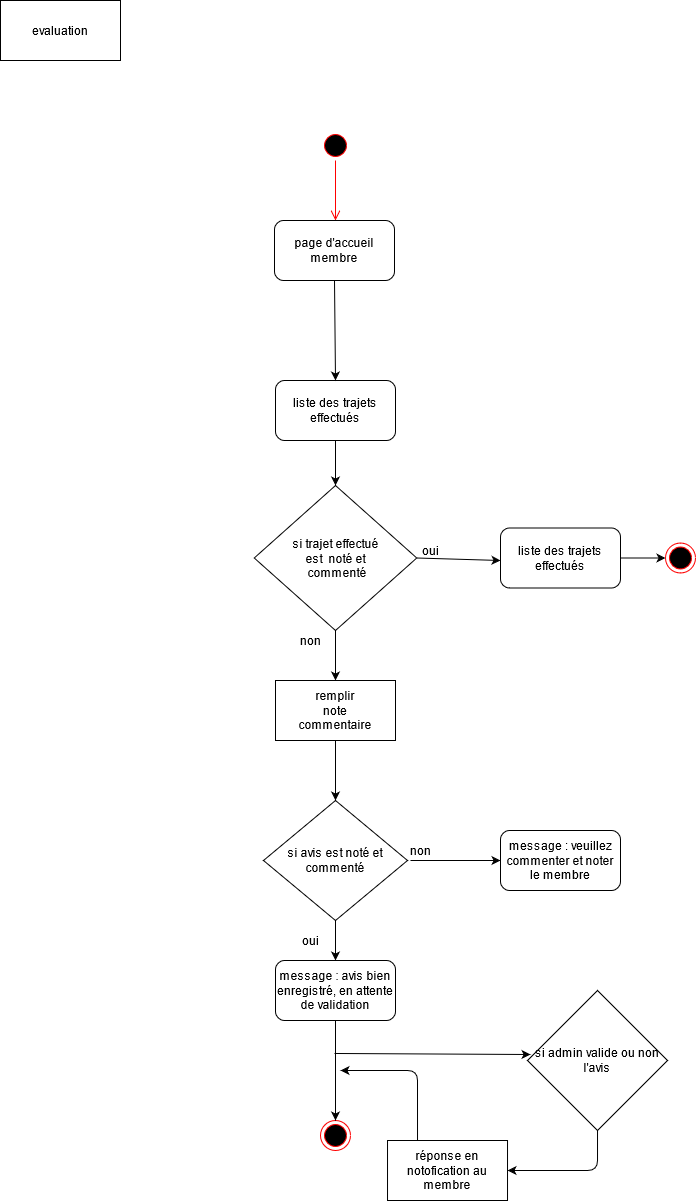

The diagram above was exported from draw.io. Its source (the exported page's mxGraphModel, read from the mxfile embedded in the PNG):
<mxGraphModel dx="868" dy="372" grid="1" gridSize="10" guides="1" tooltips="1" connect="1" arrows="1" fold="1" page="1" pageScale="1" pageWidth="827" pageHeight="1169" math="0" shadow="0">
  <root>
    <mxCell id="0" />
    <mxCell id="1" parent="0" />
    <mxCell id="WlvthCDfUQ7wR4ocvhht-1" value="evaluation" style="rounded=0;whiteSpace=wrap;html=1;" parent="1" vertex="1">
      <mxGeometry x="80" y="40" width="120" height="60" as="geometry" />
    </mxCell>
    <mxCell id="WlvthCDfUQ7wR4ocvhht-2" value="" style="ellipse;html=1;shape=startState;fillColor=#000000;strokeColor=#ff0000;" parent="1" vertex="1">
      <mxGeometry x="400" y="170" width="30" height="30" as="geometry" />
    </mxCell>
    <mxCell id="WlvthCDfUQ7wR4ocvhht-3" value="" style="edgeStyle=orthogonalEdgeStyle;html=1;verticalAlign=bottom;endArrow=open;endSize=8;strokeColor=#ff0000;" parent="1" source="WlvthCDfUQ7wR4ocvhht-2" edge="1">
      <mxGeometry relative="1" as="geometry">
        <mxPoint x="415" y="260" as="targetPoint" />
      </mxGeometry>
    </mxCell>
    <mxCell id="WlvthCDfUQ7wR4ocvhht-4" value="page d'accueil membre" style="rounded=1;whiteSpace=wrap;html=1;" parent="1" vertex="1">
      <mxGeometry x="354" y="260" width="120" height="60" as="geometry" />
    </mxCell>
    <mxCell id="WlvthCDfUQ7wR4ocvhht-5" value="liste des trajets effectués" style="rounded=1;whiteSpace=wrap;html=1;" parent="1" vertex="1">
      <mxGeometry x="355" y="420" width="120" height="60" as="geometry" />
    </mxCell>
    <mxCell id="WlvthCDfUQ7wR4ocvhht-6" value="" style="endArrow=classic;html=1;exitX=0.5;exitY=1;exitDx=0;exitDy=0;entryX=0.5;entryY=0;entryDx=0;entryDy=0;" parent="1" source="WlvthCDfUQ7wR4ocvhht-4" target="WlvthCDfUQ7wR4ocvhht-5" edge="1">
      <mxGeometry width="50" height="50" relative="1" as="geometry">
        <mxPoint x="530" y="490" as="sourcePoint" />
        <mxPoint x="580" y="440" as="targetPoint" />
      </mxGeometry>
    </mxCell>
    <mxCell id="WlvthCDfUQ7wR4ocvhht-7" value="&lt;div&gt;si trajet effectué &lt;br&gt;&lt;/div&gt;&lt;div&gt;est&amp;nbsp; noté et&lt;/div&gt;&lt;div&gt;&amp;nbsp;commenté&lt;br&gt;&lt;/div&gt;" style="rhombus;whiteSpace=wrap;html=1;" parent="1" vertex="1">
      <mxGeometry x="333.75" y="525" width="162.5" height="145" as="geometry" />
    </mxCell>
    <mxCell id="WlvthCDfUQ7wR4ocvhht-8" value="" style="endArrow=classic;html=1;exitX=0.5;exitY=1;exitDx=0;exitDy=0;entryX=0.5;entryY=0;entryDx=0;entryDy=0;" parent="1" source="WlvthCDfUQ7wR4ocvhht-5" target="WlvthCDfUQ7wR4ocvhht-7" edge="1">
      <mxGeometry width="50" height="50" relative="1" as="geometry">
        <mxPoint x="510" y="560" as="sourcePoint" />
        <mxPoint x="560" y="510" as="targetPoint" />
      </mxGeometry>
    </mxCell>
    <mxCell id="WlvthCDfUQ7wR4ocvhht-9" value="" style="endArrow=classic;html=1;exitX=1;exitY=0.5;exitDx=0;exitDy=0;" parent="1" source="WlvthCDfUQ7wR4ocvhht-7" edge="1">
      <mxGeometry width="50" height="50" relative="1" as="geometry">
        <mxPoint x="510" y="650" as="sourcePoint" />
        <mxPoint x="580" y="600" as="targetPoint" />
      </mxGeometry>
    </mxCell>
    <mxCell id="WlvthCDfUQ7wR4ocvhht-10" value="" style="endArrow=classic;html=1;exitX=0.5;exitY=1;exitDx=0;exitDy=0;" parent="1" source="WlvthCDfUQ7wR4ocvhht-7" edge="1">
      <mxGeometry width="50" height="50" relative="1" as="geometry">
        <mxPoint x="510" y="650" as="sourcePoint" />
        <mxPoint x="415" y="720" as="targetPoint" />
      </mxGeometry>
    </mxCell>
    <mxCell id="WlvthCDfUQ7wR4ocvhht-11" value="oui" style="text;html=1;align=center;verticalAlign=middle;resizable=0;points=[];autosize=1;strokeColor=none;" parent="1" vertex="1">
      <mxGeometry x="495" y="580" width="30" height="20" as="geometry" />
    </mxCell>
    <mxCell id="WlvthCDfUQ7wR4ocvhht-12" value="liste des trajets effectués" style="rounded=1;whiteSpace=wrap;html=1;" parent="1" vertex="1">
      <mxGeometry x="580" y="567.5" width="120" height="60" as="geometry" />
    </mxCell>
    <mxCell id="WlvthCDfUQ7wR4ocvhht-15" value="" style="ellipse;html=1;shape=endState;fillColor=#000000;strokeColor=#ff0000;" parent="1" vertex="1">
      <mxGeometry x="745" y="582.5" width="30" height="30" as="geometry" />
    </mxCell>
    <mxCell id="WlvthCDfUQ7wR4ocvhht-16" value="" style="endArrow=classic;html=1;exitX=1;exitY=0.5;exitDx=0;exitDy=0;entryX=0;entryY=0.5;entryDx=0;entryDy=0;" parent="1" source="WlvthCDfUQ7wR4ocvhht-12" target="WlvthCDfUQ7wR4ocvhht-15" edge="1">
      <mxGeometry width="50" height="50" relative="1" as="geometry">
        <mxPoint x="510" y="470" as="sourcePoint" />
        <mxPoint x="740" y="598" as="targetPoint" />
      </mxGeometry>
    </mxCell>
    <mxCell id="WlvthCDfUQ7wR4ocvhht-19" value="&lt;div&gt;remplir &lt;br&gt;&lt;/div&gt;&lt;div&gt;note&lt;/div&gt;&lt;div&gt;commentaire&lt;br&gt;&lt;/div&gt;" style="rounded=0;whiteSpace=wrap;html=1;" parent="1" vertex="1">
      <mxGeometry x="355" y="720" width="120" height="60" as="geometry" />
    </mxCell>
    <mxCell id="WlvthCDfUQ7wR4ocvhht-39" value="si avis est noté et commenté" style="rhombus;whiteSpace=wrap;html=1;" parent="1" vertex="1">
      <mxGeometry x="343" y="840" width="144" height="120" as="geometry" />
    </mxCell>
    <mxCell id="WlvthCDfUQ7wR4ocvhht-48" value="" style="endArrow=classic;html=1;exitX=0.5;exitY=1;exitDx=0;exitDy=0;entryX=0.5;entryY=0;entryDx=0;entryDy=0;" parent="1" source="WlvthCDfUQ7wR4ocvhht-19" target="WlvthCDfUQ7wR4ocvhht-39" edge="1">
      <mxGeometry width="50" height="50" relative="1" as="geometry">
        <mxPoint x="610" y="960" as="sourcePoint" />
        <mxPoint x="660" y="910" as="targetPoint" />
      </mxGeometry>
    </mxCell>
    <mxCell id="WlvthCDfUQ7wR4ocvhht-49" value="" style="endArrow=classic;html=1;exitX=0.5;exitY=1;exitDx=0;exitDy=0;" parent="1" source="WlvthCDfUQ7wR4ocvhht-39" edge="1">
      <mxGeometry width="50" height="50" relative="1" as="geometry">
        <mxPoint x="610" y="1110" as="sourcePoint" />
        <mxPoint x="415" y="1000" as="targetPoint" />
      </mxGeometry>
    </mxCell>
    <mxCell id="WlvthCDfUQ7wR4ocvhht-50" value="message : avis bien enregistré, en attente de validation " style="rounded=1;whiteSpace=wrap;html=1;" parent="1" vertex="1">
      <mxGeometry x="355" y="1000" width="120" height="60" as="geometry" />
    </mxCell>
    <mxCell id="WlvthCDfUQ7wR4ocvhht-51" value="" style="ellipse;html=1;shape=endState;fillColor=#000000;strokeColor=#ff0000;" parent="1" vertex="1">
      <mxGeometry x="400" y="1160" width="30" height="30" as="geometry" />
    </mxCell>
    <mxCell id="WlvthCDfUQ7wR4ocvhht-52" value="" style="endArrow=classic;html=1;exitX=0.5;exitY=1;exitDx=0;exitDy=0;entryX=0.5;entryY=0;entryDx=0;entryDy=0;" parent="1" source="WlvthCDfUQ7wR4ocvhht-50" target="WlvthCDfUQ7wR4ocvhht-51" edge="1">
      <mxGeometry width="50" height="50" relative="1" as="geometry">
        <mxPoint x="510" y="1120" as="sourcePoint" />
        <mxPoint x="560" y="1070" as="targetPoint" />
      </mxGeometry>
    </mxCell>
    <mxCell id="WlvthCDfUQ7wR4ocvhht-53" value="&lt;div&gt;si admin valide ou non &lt;br&gt;&lt;/div&gt;&lt;div&gt;l'avis&lt;br&gt;&lt;/div&gt;" style="rhombus;whiteSpace=wrap;html=1;" parent="1" vertex="1">
      <mxGeometry x="607.02" y="1030" width="140" height="140" as="geometry" />
    </mxCell>
    <mxCell id="WlvthCDfUQ7wR4ocvhht-54" value="" style="endArrow=classic;html=1;exitX=1.004;exitY=0.383;exitDx=0;exitDy=0;exitPerimeter=0;" parent="1" edge="1">
      <mxGeometry width="50" height="50" relative="1" as="geometry">
        <mxPoint x="414" y="1092.98" as="sourcePoint" />
        <mxPoint x="610.02" y="1094" as="targetPoint" />
      </mxGeometry>
    </mxCell>
    <mxCell id="WlvthCDfUQ7wR4ocvhht-55" value="" style="endArrow=classic;html=1;exitX=0.5;exitY=1;exitDx=0;exitDy=0;" parent="1" source="WlvthCDfUQ7wR4ocvhht-53" edge="1">
      <mxGeometry width="50" height="50" relative="1" as="geometry">
        <mxPoint x="637.02" y="1180" as="sourcePoint" />
        <mxPoint x="587.02" y="1210" as="targetPoint" />
        <Array as="points">
          <mxPoint x="677.02" y="1210" />
        </Array>
      </mxGeometry>
    </mxCell>
    <mxCell id="WlvthCDfUQ7wR4ocvhht-56" value="réponse en notofication au membre" style="rounded=0;whiteSpace=wrap;html=1;" parent="1" vertex="1">
      <mxGeometry x="467.02" y="1180" width="120" height="60" as="geometry" />
    </mxCell>
    <mxCell id="WlvthCDfUQ7wR4ocvhht-57" value="" style="endArrow=classic;html=1;exitX=0.25;exitY=0;exitDx=0;exitDy=0;" parent="1" source="WlvthCDfUQ7wR4ocvhht-56" edge="1">
      <mxGeometry width="50" height="50" relative="1" as="geometry">
        <mxPoint x="610" y="1180" as="sourcePoint" />
        <mxPoint x="420" y="1110" as="targetPoint" />
        <Array as="points">
          <mxPoint x="497" y="1110" />
        </Array>
      </mxGeometry>
    </mxCell>
    <mxCell id="WlvthCDfUQ7wR4ocvhht-58" value="oui" style="text;html=1;align=center;verticalAlign=middle;resizable=0;points=[];autosize=1;strokeColor=none;" parent="1" vertex="1">
      <mxGeometry x="375" y="970" width="30" height="20" as="geometry" />
    </mxCell>
    <mxCell id="WlvthCDfUQ7wR4ocvhht-59" value="" style="endArrow=classic;html=1;entryX=0;entryY=0.5;entryDx=0;entryDy=0;" parent="1" target="WlvthCDfUQ7wR4ocvhht-60" edge="1">
      <mxGeometry width="50" height="50" relative="1" as="geometry">
        <mxPoint x="490" y="900" as="sourcePoint" />
        <mxPoint x="570" y="900" as="targetPoint" />
      </mxGeometry>
    </mxCell>
    <mxCell id="WlvthCDfUQ7wR4ocvhht-60" value="message : veuillez commenter et noter le membre " style="rounded=1;whiteSpace=wrap;html=1;" parent="1" vertex="1">
      <mxGeometry x="580" y="870" width="120" height="60" as="geometry" />
    </mxCell>
    <mxCell id="WlvthCDfUQ7wR4ocvhht-61" value="non" style="text;html=1;align=center;verticalAlign=middle;resizable=0;points=[];autosize=1;strokeColor=none;" parent="1" vertex="1">
      <mxGeometry x="370" y="670" width="40" height="20" as="geometry" />
    </mxCell>
    <mxCell id="WlvthCDfUQ7wR4ocvhht-62" value="non" style="text;html=1;align=center;verticalAlign=middle;resizable=0;points=[];autosize=1;strokeColor=none;" parent="1" vertex="1">
      <mxGeometry x="480" y="880" width="40" height="20" as="geometry" />
    </mxCell>
  </root>
</mxGraphModel>